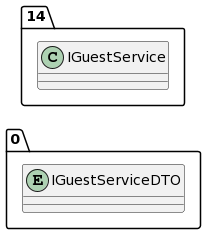

The diagram above was rendered by PlantUML. Its source (embedded in the PNG):
@startuml
allow_mixing
left to right direction
package "0"{
entity IGuestServiceDTO

}
package "14"{
class IGuestService
}
@enduml